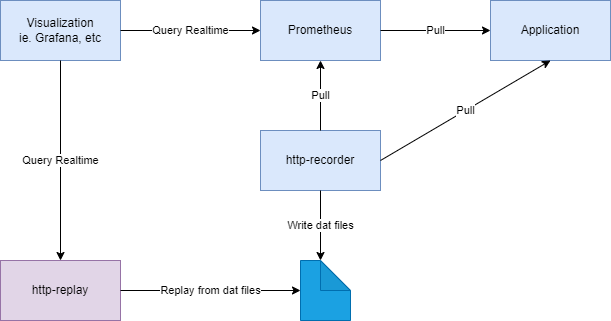

The diagram above was exported from draw.io. Its source (the exported page's mxGraphModel, read from the mxfile embedded in the PNG):
<mxGraphModel dx="782" dy="539" grid="1" gridSize="10" guides="1" tooltips="1" connect="1" arrows="1" fold="1" page="1" pageScale="1" pageWidth="1169" pageHeight="827" math="0" shadow="0">
  <root>
    <mxCell id="0" />
    <mxCell id="1" parent="0" />
    <mxCell id="abUzvsEC3M8wP5SKKWaH-1" value="Application" style="rounded=0;whiteSpace=wrap;html=1;fillColor=#dae8fc;strokeColor=#6c8ebf;" parent="1" vertex="1">
      <mxGeometry x="570" y="160" width="120" height="60" as="geometry" />
    </mxCell>
    <mxCell id="abUzvsEC3M8wP5SKKWaH-2" value="Prometheus" style="rounded=0;whiteSpace=wrap;html=1;fillColor=#dae8fc;strokeColor=#6c8ebf;" parent="1" vertex="1">
      <mxGeometry x="340" y="160" width="120" height="60" as="geometry" />
    </mxCell>
    <mxCell id="abUzvsEC3M8wP5SKKWaH-3" value="http-recorder" style="rounded=0;whiteSpace=wrap;html=1;fillColor=#dae8fc;strokeColor=#6c8ebf;" parent="1" vertex="1">
      <mxGeometry x="340" y="290" width="120" height="60" as="geometry" />
    </mxCell>
    <mxCell id="abUzvsEC3M8wP5SKKWaH-4" value="Pull" style="endArrow=classic;html=1;entryX=0;entryY=0.5;entryDx=0;entryDy=0;exitX=1;exitY=0.5;exitDx=0;exitDy=0;" parent="1" source="abUzvsEC3M8wP5SKKWaH-2" target="abUzvsEC3M8wP5SKKWaH-1" edge="1">
      <mxGeometry width="50" height="50" relative="1" as="geometry">
        <mxPoint x="350" y="280" as="sourcePoint" />
        <mxPoint x="400" y="230" as="targetPoint" />
      </mxGeometry>
    </mxCell>
    <mxCell id="abUzvsEC3M8wP5SKKWaH-5" value="Pull" style="endArrow=classic;html=1;entryX=0.5;entryY=1;entryDx=0;entryDy=0;exitX=0.5;exitY=0;exitDx=0;exitDy=0;" parent="1" source="abUzvsEC3M8wP5SKKWaH-3" target="abUzvsEC3M8wP5SKKWaH-2" edge="1">
      <mxGeometry width="50" height="50" relative="1" as="geometry">
        <mxPoint x="470" y="200" as="sourcePoint" />
        <mxPoint x="580" y="200" as="targetPoint" />
      </mxGeometry>
    </mxCell>
    <mxCell id="abUzvsEC3M8wP5SKKWaH-6" value="" style="shape=note;whiteSpace=wrap;html=1;backgroundOutline=1;darkOpacity=0.05;fillColor=#1ba1e2;strokeColor=#006EAF;fontColor=#ffffff;" parent="1" vertex="1">
      <mxGeometry x="380" y="420" width="50" height="60" as="geometry" />
    </mxCell>
    <mxCell id="abUzvsEC3M8wP5SKKWaH-7" value="Write dat files" style="endArrow=classic;html=1;entryX=0;entryY=0;entryDx=20;entryDy=0;entryPerimeter=0;exitX=0.5;exitY=1;exitDx=0;exitDy=0;" parent="1" source="abUzvsEC3M8wP5SKKWaH-3" target="abUzvsEC3M8wP5SKKWaH-6" edge="1">
      <mxGeometry width="50" height="50" relative="1" as="geometry">
        <mxPoint x="350" y="280" as="sourcePoint" />
        <mxPoint x="400" y="230" as="targetPoint" />
      </mxGeometry>
    </mxCell>
    <mxCell id="abUzvsEC3M8wP5SKKWaH-9" value="Visualization&lt;br&gt;ie. Grafana, etc" style="rounded=0;whiteSpace=wrap;html=1;fillColor=#dae8fc;strokeColor=#6c8ebf;" parent="1" vertex="1">
      <mxGeometry x="80" y="160" width="120" height="60" as="geometry" />
    </mxCell>
    <mxCell id="abUzvsEC3M8wP5SKKWaH-10" value="Query Realtime" style="endArrow=classic;html=1;exitX=1;exitY=0.5;exitDx=0;exitDy=0;entryX=0;entryY=0.5;entryDx=0;entryDy=0;" parent="1" source="abUzvsEC3M8wP5SKKWaH-9" target="abUzvsEC3M8wP5SKKWaH-2" edge="1">
      <mxGeometry width="50" height="50" relative="1" as="geometry">
        <mxPoint x="350" y="280" as="sourcePoint" />
        <mxPoint x="400" y="230" as="targetPoint" />
      </mxGeometry>
    </mxCell>
    <mxCell id="abUzvsEC3M8wP5SKKWaH-12" value="Query Realtime" style="endArrow=classic;html=1;entryX=0.5;entryY=0;entryDx=0;entryDy=0;exitX=0.5;exitY=1;exitDx=0;exitDy=0;" parent="1" source="abUzvsEC3M8wP5SKKWaH-9" target="abUzvsEC3M8wP5SKKWaH-13" edge="1">
      <mxGeometry width="50" height="50" relative="1" as="geometry">
        <mxPoint x="210" y="200" as="sourcePoint" />
        <mxPoint x="350" y="200" as="targetPoint" />
      </mxGeometry>
    </mxCell>
    <mxCell id="abUzvsEC3M8wP5SKKWaH-13" value="http-replay" style="rounded=0;whiteSpace=wrap;html=1;fillColor=#e1d5e7;strokeColor=#9673a6;" parent="1" vertex="1">
      <mxGeometry x="80" y="420" width="120" height="60" as="geometry" />
    </mxCell>
    <mxCell id="abUzvsEC3M8wP5SKKWaH-14" value="Replay from dat files" style="endArrow=classic;html=1;entryX=0;entryY=0.5;entryDx=0;entryDy=0;exitX=1;exitY=0.5;exitDx=0;exitDy=0;entryPerimeter=0;" parent="1" source="abUzvsEC3M8wP5SKKWaH-13" target="abUzvsEC3M8wP5SKKWaH-6" edge="1">
      <mxGeometry width="50" height="50" relative="1" as="geometry">
        <mxPoint x="150" y="230" as="sourcePoint" />
        <mxPoint x="150" y="300" as="targetPoint" />
      </mxGeometry>
    </mxCell>
    <mxCell id="abUzvsEC3M8wP5SKKWaH-15" value="Pull" style="endArrow=classic;html=1;entryX=0.5;entryY=1;entryDx=0;entryDy=0;exitX=1;exitY=0.5;exitDx=0;exitDy=0;" parent="1" source="abUzvsEC3M8wP5SKKWaH-3" target="abUzvsEC3M8wP5SKKWaH-1" edge="1">
      <mxGeometry width="50" height="50" relative="1" as="geometry">
        <mxPoint x="350" y="370" as="sourcePoint" />
        <mxPoint x="400" y="320" as="targetPoint" />
      </mxGeometry>
    </mxCell>
  </root>
</mxGraphModel>